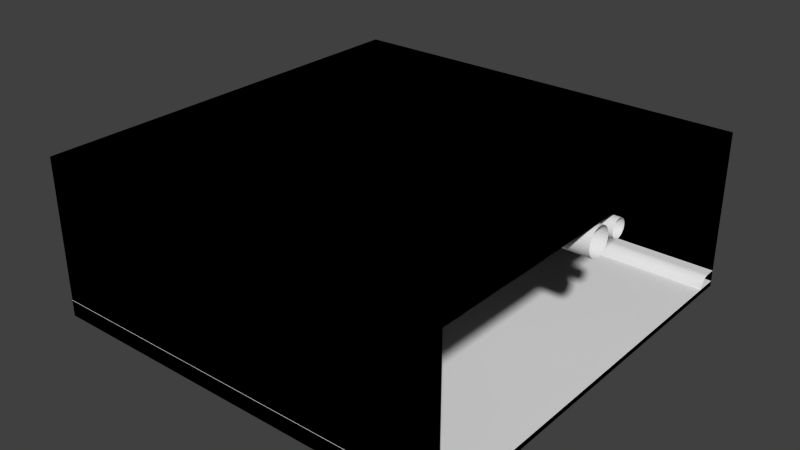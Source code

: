 # Source: Underground_Straight.blend  (saved by Blender 2.76.0; exported with 4.5.12 LTS)
import bpy
from mathutils import Matrix  # noqa: F401  (used for matrix-valued properties, if any)

bpy.ops.wm.read_factory_settings(use_empty=True)
scene = bpy.context.scene
scene.name = 'Scene'

# ---- collections
col_collection_1 = bpy.data.collections.new('Collection 1'); scene.collection.children.link(col_collection_1)

# ---- world
world_world = bpy.data.worlds.new('World'); scene.world = world_world
world_world.color = (0.05088, 0.05088, 0.05088)
world_world.use_sun_shadow = False
world_world.sun_shadow_jitter_overblur = 0.0
world_world.cycles.sampling_method = 'MANUAL'
world_world.cycles.sample_map_resolution = 256

# ---- meshes
me_cube_001 = bpy.data.meshes.new('Cube.001')
me_cube_001.from_pydata([(-0.64, -7.819, 5.303), (-0.8737, -7.984, 5.991), (-0.64, -7.296, 5.826), (0.64, -7.819, 5.303), (0.8737, -7.984, 5.991), (0.64, -7.296, 5.826), (-0.8737, -7.131, 5.991), (0.8737, -7.131, 5.991), (0.8737, -7.984, 5.138), (-0.8737, -7.984, 5.138), (-0.64, -7.397, 5.926), (0.64, -7.397, 5.926), (0.64, -7.92, 5.404), (-0.64, -7.92, 5.404), (-0.64, 7.819, 5.303), (-0.8737, 7.984, 5.991), (-0.64, 7.296, 5.826), (0.64, 7.819, 5.303), (0.8737, 7.984, 5.991), (0.64, 7.296, 5.826), (-0.8737, 7.131, 5.991), (0.8737, 7.131, 5.991), (0.8737, 7.984, 5.138), (-0.8737, 7.984, 5.138), (-0.64, 7.397, 5.926), (0.64, 7.397, 5.926), (0.64, 7.92, 5.404), (-0.64, 7.92, 5.404)], [], [(9, 1, 6), (0, 2, 10, 13), (4, 1, 9, 8), (8, 7, 4), (4, 7, 6, 1), (5, 2, 6, 7), (3, 5, 7, 8), (2, 0, 9, 6), (0, 3, 8, 9), (11, 12, 13, 10), (2, 5, 11, 10), (3, 0, 13, 12), (5, 3, 12, 11), (23, 20, 15), (14, 27, 24, 16), (18, 22, 23, 15), (22, 18, 21), (18, 15, 20, 21), (19, 21, 20, 16), (17, 22, 21, 19), (16, 20, 23, 14), (14, 23, 22, 17), (25, 24, 27, 26), (16, 24, 25, 19), (17, 26, 27, 14), (19, 25, 26, 17)])
_uv = me_cube_001.uv_layers.new(name='UVMap')
_uv.uv.foreach_set('vector', [0.8878, 0.715, 0.8878, 0.9165, 0.6867, 0.9165, 0.9213, 0.715, 0.9213, 0.8896, 0.8878, 0.8896, 0.8878, 0.715, 0.3433, 0.4127, 0.3433, 0.8254, 0.2011, 0.8254, 0.2011, 0.4127, 0.9763, 0.4127, 0.9763, 0.6977, 0.8341, 0.5552, 0.2011, 0.8254, 0.0, 0.8254, 0.0, 0.4127, 0.2011, 0.4127, 0.5138, 0.3575, 0.5138, 0.05519, 0.5689, 0.0, 0.5689, 0.4127, 0.3395, 0.3575, 0.5138, 0.3575, 0.5689, 0.4127, 0.2844, 0.4127, 0.5138, 0.05519, 0.3395, 0.05519, 0.2844, 0.0, 0.5689, 0.0, 0.3395, 0.05519, 0.3395, 0.3575, 0.2844, 0.4127, 0.2844, 0.0, 0.6598, 0.4127, 0.8341, 0.4127, 0.8341, 0.715, 0.6598, 0.715, 0.9457, 0.3023, 0.9457, 0.0, 0.9792, 0.0, 0.9792, 0.3023, 0.9526, 1.0, 0.9526, 0.6977, 0.9763, 0.6977, 0.9763, 1.0, 0.0335, 1.0, 0.0335, 0.8254, 0.06701, 0.8254, 0.06701, 1.0, 0.4856, 0.9165, 0.6867, 0.715, 0.6867, 0.9165, 0.1005, 1.0, 0.06701, 1.0, 0.06701, 0.8254, 0.1005, 0.8254, 0.4856, 0.8254, 0.3433, 0.8254, 0.3433, 0.4127, 0.4856, 0.4127, 0.9122, 0.285, 0.77, 0.1425, 0.9122, 0.0, 0.5689, 0.4127, 0.5689, 1.408e-08, 0.77, 0.0, 0.77, 0.4127, 0.2294, 0.05519, 0.2844, 0.0, 0.2844, 0.4127, 0.2294, 0.3575, 0.05509, 0.05519, 0.0, 5.631e-08, 0.2844, 0.0, 0.2294, 0.05519, 0.2294, 0.3575, 0.2844, 0.4127, 0.0, 0.4127, 0.05509, 0.3575, 0.05509, 0.3575, 0.0, 0.4127, 0.0, 5.631e-08, 0.05509, 0.05519, 0.6598, 0.4127, 0.6598, 0.715, 0.4856, 0.715, 0.4856, 0.4127, 0.9122, 0.0, 0.9457, 0.0, 0.9457, 0.3023, 0.9122, 0.3023, 1.0, 0.715, 0.9763, 0.715, 0.9763, 0.4127, 1.0, 0.4127, 0.0335, 1.0, 0.0, 1.0, 0.0, 0.8254, 0.0335, 0.8254])
me_cube_001.use_remesh_preserve_volume = False
me_cube_001.use_remesh_preserve_attributes = False
me_cube_001.use_mirror_vertex_groups = False
me_cube_001.update()
me_plane_001 = bpy.data.meshes.new('Plane.001')
me_plane_001.from_pydata([(-4.371e-08, -1.0, -0.9333), (-4.371e-08, 1.0, -0.9333), (16.0, -1.0, -0.9333), (16.0, 1.0, -0.9333)], [], [(0, 1, 3, 2)])
me_plane_001.use_remesh_preserve_volume = False
me_plane_001.use_remesh_preserve_attributes = False
me_plane_001.use_mirror_vertex_groups = False
me_plane_001.update()
me_plane = bpy.data.meshes.new('Plane')
me_plane.from_pydata([(4.371e-08, -1.0, 1.0), (-4.371e-08, -1.0, -1.0), (4.371e-08, 1.0, 1.0), (-4.371e-08, 1.0, -1.0), (-3.725e-09, 0.9507, -0.7906), (-3.725e-09, 0.9412, -0.7931), (-3.725e-09, 0.933, -0.7993), (-3.725e-09, 0.9247, -0.8114), (-3.725e-09, 0.9167, -0.8268), (-3.725e-09, 0.9096, -0.8472), (7.451e-09, 0.9044, -0.8715), (7.451e-09, 0.9009, -0.9026), (1.863e-08, 0.8997, -0.935), (-3.725e-09, 1.002, -0.7906), (4.371e-08, -1.0, 1.0), (-4.371e-08, -1.0, -1.0), (4.371e-08, 1.0, 1.0), (-4.371e-08, 1.0, -1.0), (-3.725e-09, 0.9507, -0.7906), (-3.725e-09, 0.9412, -0.7931), (-3.725e-09, 0.933, -0.7993), (-3.725e-09, 0.9247, -0.8114), (-3.725e-09, 0.9167, -0.8268), (-3.725e-09, 0.9096, -0.8472), (7.451e-09, 0.9044, -0.8715), (7.451e-09, 0.9009, -0.9026), (1.863e-08, 0.8997, -0.935), (-3.725e-09, 1.002, -0.7906), (16.0, -1.0, 1.0), (16.0, -1.0, -1.0), (16.0, 1.0, 1.0), (16.0, 1.0, -1.0), (16.0, 0.9507, -0.7906), (16.0, 0.9412, -0.7931), (16.0, 0.933, -0.7993), (16.0, 0.9247, -0.8114), (16.0, 0.9167, -0.8268), (16.0, 0.9096, -0.8472), (16.0, 0.9044, -0.8715), (16.0, 0.9009, -0.9026), (16.0, 0.8997, -0.935), (16.0, 1.002, -0.7906), (4.371e-08, 1.0, 1.0), (-4.371e-08, 1.0, -1.0), (4.371e-08, -1.0, 1.0), (-4.371e-08, -1.0, -1.0), (-3.725e-09, -0.9507, -0.7906), (-3.725e-09, -0.9412, -0.7931), (-3.725e-09, -0.933, -0.7993), (-3.725e-09, -0.9247, -0.8114), (-3.725e-09, -0.9167, -0.8268), (-3.725e-09, -0.9096, -0.8472), (7.451e-09, -0.9044, -0.8715), (7.451e-09, -0.9009, -0.9026), (1.863e-08, -0.8997, -0.935), (-3.725e-09, -1.002, -0.7906), (4.371e-08, 1.0, 1.0), (-4.371e-08, 1.0, -1.0), (4.371e-08, -1.0, 1.0), (-4.371e-08, -1.0, -1.0), (-3.725e-09, -0.9507, -0.7906), (-3.725e-09, -0.9412, -0.7931), (-3.725e-09, -0.933, -0.7993), (-3.725e-09, -0.9247, -0.8114), (-3.725e-09, -0.9167, -0.8268), (-3.725e-09, -0.9096, -0.8472), (7.451e-09, -0.9044, -0.8715), (7.451e-09, -0.9009, -0.9026), (1.863e-08, -0.8997, -0.935), (-3.725e-09, -1.002, -0.7906), (16.0, 1.0, 1.0), (16.0, 1.0, -1.0), (16.0, -1.0, 1.0), (16.0, -1.0, -1.0), (16.0, -0.9507, -0.7906), (16.0, -0.9412, -0.7931), (16.0, -0.933, -0.7993), (16.0, -0.9247, -0.8114), (16.0, -0.9167, -0.8268), (16.0, -0.9096, -0.8472), (16.0, -0.9044, -0.8715), (16.0, -0.9009, -0.9026), (16.0, -0.8997, -0.935), (16.0, -1.002, -0.7906)], [], [(7, 6, 20, 21), (8, 7, 21, 22), (2, 0, 14, 16), (9, 8, 22, 23), (0, 1, 15, 14), (10, 9, 23, 24), (1, 3, 17, 15), (11, 10, 24, 25), (3, 2, 16, 17), (12, 11, 25, 26), (5, 4, 18, 19), (4, 13, 27, 18), (6, 5, 19, 20), (22, 21, 35, 36), (16, 30, 28, 14), (23, 22, 36, 37), (14, 28, 29, 15), (24, 23, 37, 38), (15, 17, 31, 29), (25, 24, 38, 39), (17, 31, 30, 16), (26, 25, 39, 40), (19, 18, 32, 33), (18, 27, 41, 32), (20, 19, 33, 34), (21, 20, 34, 35), (49, 63, 62, 48), (50, 64, 63, 49), (44, 58, 56, 42), (51, 65, 64, 50), (42, 56, 57, 43), (52, 66, 65, 51), (43, 57, 59, 45), (53, 67, 66, 52), (45, 59, 58, 44), (54, 68, 67, 53), (47, 61, 60, 46), (46, 60, 69, 55), (48, 62, 61, 47), (64, 78, 77, 63), (58, 56, 70, 72), (65, 79, 78, 64), (56, 57, 71, 70), (66, 80, 79, 65), (57, 71, 73, 59), (67, 81, 80, 66), (59, 58, 72, 73), (68, 82, 81, 67), (61, 75, 74, 60), (60, 74, 83, 69), (62, 76, 75, 61), (63, 77, 76, 62)])
me_plane.use_remesh_preserve_volume = False
me_plane.use_remesh_preserve_attributes = False
me_plane.use_mirror_vertex_groups = False
me_plane.update()
me_circle_001 = bpy.data.meshes.new('Circle.001')
me_circle_001.from_pydata([(2.118e-22, -1.738, 1.907e-06), (1.31e-08, -1.767, 0.2997), (2.57e-08, -1.855, 0.5879), (3.731e-08, -1.997, 0.8535), (4.749e-08, -2.188, 1.086), (5.584e-08, -2.421, 1.277), (6.204e-08, -2.686, 1.419), (6.586e-08, -2.975, 1.507), (6.716e-08, -3.274, 1.536), (6.586e-08, -3.574, 1.507), (6.204e-08, -3.862, 1.419), (5.584e-08, -4.128, 1.277), (4.749e-08, -4.361, 1.086), (3.731e-08, -4.552, 0.8535), (2.57e-08, -4.694, 0.5879), (1.31e-08, -4.781, 0.2997), (-2.188e-14, -4.811, 1.407e-06), (-1.31e-08, -4.781, -0.2997), (-2.57e-08, -4.694, -0.5879), (-3.731e-08, -4.552, -0.8535), (-4.749e-08, -4.361, -1.086), (-5.584e-08, -4.128, -1.277), (-6.204e-08, -3.862, -1.419), (-6.586e-08, -3.574, -1.507), (-6.716e-08, -3.274, -1.536), (-6.586e-08, -2.975, -1.507), (-6.204e-08, -2.686, -1.419), (-5.584e-08, -2.421, -1.277), (-4.749e-08, -2.188, -1.086), (-3.731e-08, -1.997, -0.8535), (-2.57e-08, -1.855, -0.5879), (-1.31e-08, -1.767, -0.2997), (0.0, 1.0, 0.0), (8.528e-09, 0.9808, 0.1951), (1.673e-08, 0.9239, 0.3827), (2.428e-08, 0.8315, 0.5556), (3.091e-08, 0.7071, 0.7071), (3.634e-08, 0.5556, 0.8315), (4.038e-08, 0.3827, 0.9239), (4.287e-08, 0.1951, 0.9808), (4.371e-08, 7.55e-08, 1.0), (4.287e-08, -0.1951, 0.9808), (4.038e-08, -0.3827, 0.9239), (3.634e-08, -0.5556, 0.8315), (3.091e-08, -0.7071, 0.7071), (2.428e-08, -0.8315, 0.5556), (1.673e-08, -0.9239, 0.3827), (8.528e-09, -0.9808, 0.1951), (-1.424e-14, -1.0, -3.258e-07), (-8.528e-09, -0.9808, -0.1951), (-1.673e-08, -0.9239, -0.3827), (-2.428e-08, -0.8315, -0.5556), (-3.091e-08, -0.7071, -0.7071), (-3.634e-08, -0.5556, -0.8315), (-4.038e-08, -0.3827, -0.9239), (-4.287e-08, -0.1951, -0.9808), (-4.371e-08, 9.656e-07, -1.0), (-4.287e-08, 0.1951, -0.9808), (-4.038e-08, 0.3827, -0.9239), (-3.634e-08, 0.5556, -0.8315), (-3.091e-08, 0.7071, -0.7071), (-2.428e-08, 0.8315, -0.5556), (-1.673e-08, 0.9239, -0.3827), (-8.528e-09, 0.9808, -0.1951), (46.94, -1.738, 1.907e-06), (46.94, -1.767, 0.2997), (46.94, -1.855, 0.5879), (46.94, -1.997, 0.8535), (46.94, -2.188, 1.086), (46.94, -2.421, 1.277), (46.94, -2.686, 1.419), (46.94, -2.975, 1.507), (46.94, -3.274, 1.536), (46.94, -3.574, 1.507), (46.94, -3.862, 1.419), (46.94, -4.128, 1.277), (46.94, -4.361, 1.086), (46.94, -4.552, 0.8535), (46.94, -4.694, 0.5879), (46.94, -4.781, 0.2997), (46.94, -4.811, 1.407e-06), (46.94, -4.781, -0.2997), (46.94, -4.694, -0.5879), (46.94, -4.552, -0.8535), (46.94, -4.361, -1.086), (46.94, -4.128, -1.277), (46.94, -3.862, -1.419), (46.94, -3.574, -1.507), (46.94, -3.274, -1.536), (46.94, -2.975, -1.507), (46.94, -2.686, -1.419), (46.94, -2.421, -1.277), (46.94, -2.188, -1.086), (46.94, -1.997, -0.8535), (46.94, -1.855, -0.5879), (46.94, -1.767, -0.2997), (46.94, 1.0, 0.0), (46.94, 0.9808, 0.1951), (46.94, 0.9239, 0.3827), (46.94, 0.8315, 0.5556), (46.94, 0.7071, 0.7071), (46.94, 0.5556, 0.8315), (46.94, 0.3827, 0.9239), (46.94, 0.1951, 0.9808), (46.94, 7.55e-08, 1.0), (46.94, -0.1951, 0.9808), (46.94, -0.3827, 0.9239), (46.94, -0.5556, 0.8315), (46.94, -0.7071, 0.7071), (46.94, -0.8315, 0.5556), (46.94, -0.9239, 0.3827), (46.94, -0.9808, 0.1951), (46.94, -1.0, -3.258e-07), (46.94, -0.9808, -0.1951), (46.94, -0.9239, -0.3827), (46.94, -0.8315, -0.5556), (46.94, -0.7071, -0.7071), (46.94, -0.5556, -0.8315), (46.94, -0.3827, -0.9239), (46.94, -0.1951, -0.9808), (46.94, 9.656e-07, -1.0), (46.94, 0.1951, -0.9808), (46.94, 0.3827, -0.9239), (46.94, 0.5556, -0.8315), (46.94, 0.7071, -0.7071), (46.94, 0.8315, -0.5556), (46.94, 0.9239, -0.3827), (46.94, 0.9808, -0.1951)], [], [(8, 72, 71, 7), (61, 125, 124, 60), (35, 99, 98, 34), (9, 73, 72, 8), (62, 126, 125, 61), (36, 100, 99, 35), (10, 74, 73, 9), (63, 127, 126, 62), (37, 101, 100, 36), (11, 75, 74, 10), (32, 96, 127, 63), (38, 102, 101, 37), (12, 76, 75, 11), (39, 103, 102, 38), (13, 77, 76, 12), (40, 104, 103, 39), (14, 78, 77, 13), (41, 105, 104, 40), (15, 79, 78, 14), (42, 106, 105, 41), (16, 80, 79, 15), (43, 107, 106, 42), (17, 81, 80, 16), (44, 108, 107, 43), (18, 82, 81, 17), (45, 109, 108, 44), (19, 83, 82, 18), (46, 110, 109, 45), (20, 84, 83, 19), (47, 111, 110, 46), (21, 85, 84, 20), (48, 112, 111, 47), (22, 86, 85, 21), (49, 113, 112, 48), (23, 87, 86, 22), (50, 114, 113, 49), (24, 88, 87, 23), (51, 115, 114, 50), (25, 89, 88, 24), (52, 116, 115, 51), (26, 90, 89, 25), (53, 117, 116, 52), (27, 91, 90, 26), (1, 65, 64, 0), (54, 118, 117, 53), (28, 92, 91, 27), (2, 66, 65, 1), (55, 119, 118, 54), (29, 93, 92, 28), (3, 67, 66, 2), (56, 120, 119, 55), (30, 94, 93, 29), (4, 68, 67, 3), (57, 121, 120, 56), (31, 95, 94, 30), (5, 69, 68, 4), (58, 122, 121, 57), (0, 64, 95, 31), (6, 70, 69, 5), (59, 123, 122, 58), (33, 97, 96, 32), (7, 71, 70, 6), (60, 124, 123, 59), (34, 98, 97, 33)])
_uv = me_circle_001.uv_layers.new(name='UVMap')
_uv.uv.foreach_set('vector', [0.3697, 2.921e-09, 0.3697, 1.0, 0.3502, 1.0, 0.3502, 3.341e-09, 0.9111, 1.0, 0.9111, 0.0, 0.9226, 0.0, 0.9226, 1.0, 0.7381, 1.0, 0.7381, 0.0, 0.7516, 0.0, 0.7516, 1.0, 0.3904, 2.418e-09, 0.3904, 1.0, 0.3697, 1.0, 0.3697, 2.921e-09, 0.8029, 1.0, 0.8029, 0.0, 0.8126, 0.0, 0.8126, 1.0, 0.7254, 1.0, 0.7254, 0.0, 0.7381, 0.0, 0.7381, 1.0, 0.4115, 1.852e-09, 0.4115, 1.0, 0.3904, 1.0, 0.3904, 2.418e-09, 0.7914, 1.0, 0.7914, 0.0, 0.8029, 0.0, 0.8029, 1.0, 0.714, 1.0, 0.714, 0.0, 0.7254, 0.0, 0.7254, 1.0, 0.4322, 1.245e-09, 0.4322, 1.0, 0.4115, 1.0, 0.4115, 1.852e-09, 0.7788, 1.0, 0.7788, 0.0, 0.7914, 0.0, 0.7914, 1.0, 0.6154, 2.768e-09, 0.6154, 1.0, 0.6057, 1.0, 0.6057, 2.905e-09, 0.4517, 6.196e-10, 0.4517, 1.0, 0.4322, 1.0, 0.4322, 1.245e-09, 0.6269, 2.559e-09, 0.6269, 1.0, 0.6154, 1.0, 0.6154, 2.768e-09, 0.4692, 0.0, 0.4692, 1.0, 0.4517, 1.0, 0.4517, 6.196e-10, 0.6395, 2.285e-09, 0.6395, 1.0, 0.6269, 1.0, 0.6269, 2.559e-09, 0.01491, 5.347e-09, 0.01491, 1.0, 2.505e-07, 1.0, 0.0, 5.937e-09, 0.653, 1.958e-09, 0.653, 1.0, 0.6395, 1.0, 0.6395, 2.285e-09, 0.03245, 4.676e-09, 0.03245, 1.0, 0.01491, 1.0, 0.01491, 5.347e-09, 0.6667, 1.59e-09, 0.6667, 1.0, 0.653, 1.0, 0.653, 1.958e-09, 0.05194, 3.95e-09, 0.05194, 1.0, 0.03245, 1.0, 0.03245, 4.676e-09, 0.6802, 1.194e-09, 0.6802, 1.0, 0.6667, 1.0, 0.6667, 1.59e-09, 0.07263, 3.195e-09, 0.07263, 1.0, 0.05194, 1.0, 0.05194, 3.95e-09, 0.6929, 7.873e-10, 0.6929, 1.0, 0.6802, 1.0, 0.6802, 1.194e-09, 0.09372, 2.442e-09, 0.09372, 1.0, 0.07263, 1.0, 0.07263, 3.195e-09, 0.7043, 3.84e-10, 0.7043, 1.0, 0.6929, 1.0, 0.6929, 7.873e-10, 0.1144, 1.72e-09, 0.1144, 1.0, 0.09372, 1.0, 0.09372, 2.442e-09, 0.714, 0.0, 0.714, 1.0, 0.7043, 1.0, 0.7043, 3.84e-10, 0.1339, 1.056e-09, 0.1339, 1.0, 0.1144, 1.0, 0.1144, 1.72e-09, 0.824, 3.044e-09, 0.824, 1.0, 0.8126, 1.0, 0.8126, 3.481e-09, 0.1514, 4.748e-10, 0.1514, 1.0, 0.1339, 1.0, 0.1339, 1.056e-09, 0.8367, 2.571e-09, 0.8367, 1.0, 0.824, 1.0, 0.824, 3.044e-09, 0.1663, 0.0, 0.1663, 1.0, 0.1514, 1.0, 0.1514, 4.748e-10, 0.8501, 2.08e-09, 0.8501, 1.0, 0.8367, 1.0, 0.8367, 2.571e-09, 0.5882, 1.0, 0.5882, 0.0, 0.6057, 0.0, 0.6057, 1.0, 0.8639, 1.59e-09, 0.8639, 1.0, 0.8501, 1.0, 0.8501, 2.08e-09, 0.5687, 1.0, 0.5687, 0.0, 0.5882, 0.0, 0.5882, 1.0, 0.8773, 1.119e-09, 0.8773, 1.0, 0.8639, 1.0, 0.8639, 1.59e-09, 0.548, 1.0, 0.548, 0.0, 0.5687, 0.0, 0.5687, 1.0, 0.89, 6.87e-10, 0.89, 1.0, 0.8773, 1.0, 0.8773, 1.119e-09, 0.5269, 1.0, 0.5269, 0.0, 0.548, 0.0, 0.548, 1.0, 0.9014, 3.09e-10, 0.9014, 1.0, 0.89, 1.0, 0.89, 6.87e-10, 0.5062, 1.0, 0.5062, 0.0, 0.5269, 0.0, 0.5269, 1.0, 0.2452, 1.0, 0.2452, 0.0, 0.2658, 0.0, 0.2658, 1.0, 0.9111, 0.0, 0.9111, 1.0, 0.9014, 1.0, 0.9014, 3.09e-10, 0.4868, 1.0, 0.4867, 0.0, 0.5062, 0.0, 0.5062, 1.0, 0.2241, 1.0, 0.2241, 0.0, 0.2452, 0.0, 0.2452, 1.0, 0.9886, 1.0, 0.9886, 0.0, 1.0, 0.0, 1.0, 1.0, 0.4692, 1.0, 0.4692, 0.0, 0.4867, 0.0, 0.4868, 1.0, 0.2034, 1.0, 0.2034, 0.0, 0.2241, 0.0, 0.2241, 1.0, 0.9759, 1.0, 0.9759, 0.0, 0.9886, 0.0, 0.9886, 1.0, 0.3029, 1.0, 0.3029, 0.0, 0.3178, 0.0, 0.3178, 1.0, 0.1839, 1.0, 0.1839, 0.0, 0.2034, 0.0, 0.2034, 1.0, 0.9624, 1.0, 0.9624, 0.0, 0.9759, 0.0, 0.9759, 1.0, 0.2853, 1.0, 0.2853, 0.0, 0.3029, 0.0, 0.3029, 1.0, 0.1663, 1.0, 0.1663, 0.0, 0.1839, 0.0, 0.1839, 1.0, 0.9487, 1.0, 0.9487, 0.0, 0.9624, 0.0, 0.9624, 1.0, 0.2658, 1.0, 0.2658, 0.0, 0.2853, 0.0, 0.2853, 1.0, 0.3327, 3.662e-09, 0.3327, 1.0, 0.3178, 1.0, 0.3178, 3.873e-09, 0.9352, 1.0, 0.9352, 0.0, 0.9487, 0.0, 0.9487, 1.0, 0.7653, 1.0, 0.7653, 0.0, 0.7788, 0.0, 0.7788, 1.0, 0.3502, 3.341e-09, 0.3502, 1.0, 0.3327, 1.0, 0.3327, 3.662e-09, 0.9226, 1.0, 0.9226, 0.0, 0.9352, 0.0, 0.9352, 1.0, 0.7516, 1.0, 0.7516, 0.0, 0.7653, 0.0, 0.7653, 1.0])
me_circle_001.use_remesh_preserve_volume = False
me_circle_001.use_remesh_preserve_attributes = False
me_circle_001.use_mirror_vertex_groups = False
me_circle_001.update()

# ---- objects
ob_cube = bpy.data.objects.new('Cube', me_cube_001)
ob_road = bpy.data.objects.new('Road', me_plane_001)
ob_walls = bpy.data.objects.new('Walls', me_plane)
ob_pipes = bpy.data.objects.new('Pipes', me_circle_001)

# ---- transforms, parenting, visibility, modifiers, constraints
ob_cube.location = (0.0, 0.0, 0.0)
ob_cube.lineart.crease_threshold = 0.0
ob_road.location = (-8.0, 0.0, 3.0)
ob_road.scale = (1.0, 8.0, 3.0)
ob_road.lineart.crease_threshold = 0.0
ob_walls.location = (-8.0, 0.0, 3.0)
ob_walls.scale = (1.0, 8.0, 3.0)
ob_walls.lineart.crease_threshold = 0.0
ob_pipes.location = (-8.0, 0.4547, 5.333)
ob_pipes.scale = (0.3409, 0.3409, 0.3409)
ob_pipes.lineart.crease_threshold = 0.0

# ---- collection membership
col_collection_1.objects.link(ob_cube)
col_collection_1.objects.link(ob_road)
col_collection_1.objects.link(ob_walls)
col_collection_1.objects.link(ob_pipes)

# ---- scene / render settings (as saved in the file)
scene.frame_start = 1; scene.frame_end = 250; scene.frame_set(1)
scene.render.engine = 'BLENDER_EEVEE_NEXT'
scene.render.resolution_percentage = 50
scene.render.dither_intensity = 0.0
scene.cycles.use_denoising = False
scene.cycles.samples = 10
scene.cycles.sampling_pattern = 'TABULATED_SOBOL'
scene.cycles.light_sampling_threshold = 0.0
scene.cycles.use_adaptive_sampling = False
scene.cycles.use_light_tree = False
scene.cycles.blur_glossy = 0.0
scene.cycles.pixel_filter_type = 'GAUSSIAN'
scene.cycles.sample_clamp_indirect = 0.0
scene.view_settings.view_transform = 'Standard'
bpy.context.view_layer.update()

# ---- added for rendering (the .blend has no active camera and no usable light): camera, sun
cam_auto = bpy.data.cameras.new('AutoCamera')
cam_auto.lens = 50.0
cam_auto.sensor_width = 36.0
cam_auto.clip_end = 1000.0
ob_auto_camera = bpy.data.objects.new('AutoCamera', cam_auto)
scene.collection.objects.link(ob_auto_camera)
ob_auto_camera.location = (21.6796, -26.0155, 20.3437)
ob_auto_camera.rotation_euler = (1.09748, -7.21219e-08, 0.694738)
scene.camera = ob_auto_camera
light_auto_sun = bpy.data.lights.new('AutoSun', 'SUN')
light_auto_sun.energy = 3.0
light_auto_sun.angle = 0.0523599
ob_auto_sun = bpy.data.objects.new('AutoSun', light_auto_sun)
scene.collection.objects.link(ob_auto_sun)
ob_auto_sun.rotation_euler = (0.872665, 0.174533, 0.523599)
bpy.context.view_layer.update()
